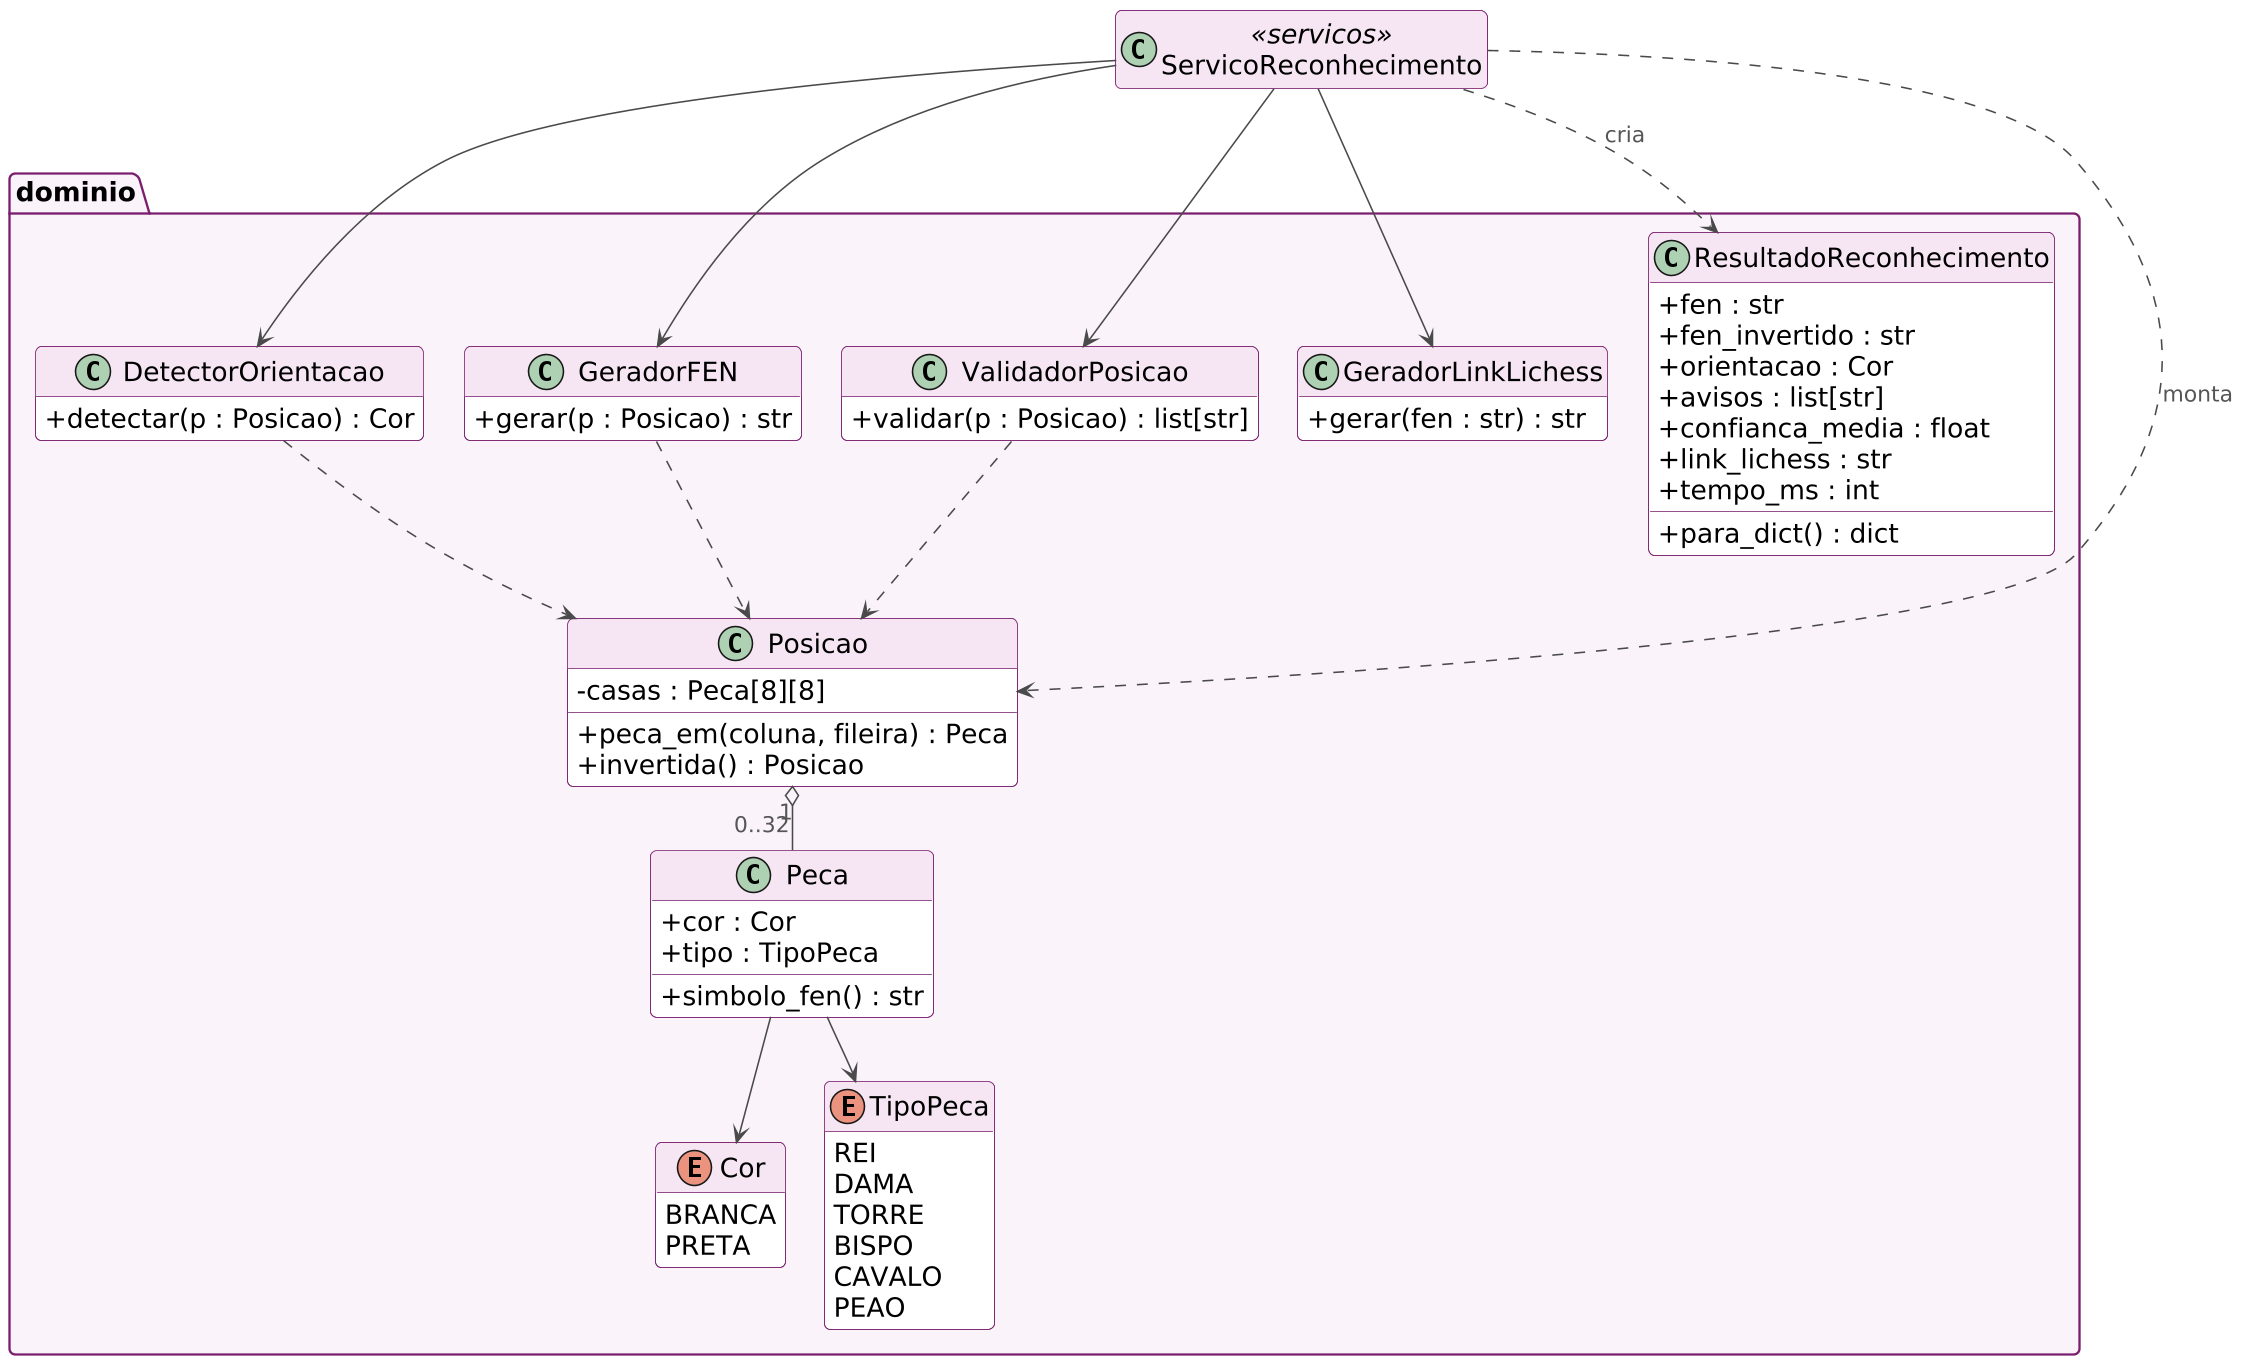

The diagram above was rendered by PlantUML. Its source (embedded in the PNG):
@startuml
!include _style.iuml
skinparam dpi 150
skinparam nodesep 25
skinparam ranksep 40
hide empty members
class ServicoReconhecimento <<servicos>>
package dominio {
enum Cor {
  BRANCA
  PRETA
}
enum TipoPeca {
  REI
  DAMA
  TORRE
  BISPO
  CAVALO
  PEAO
}
class Peca {
  + cor : Cor
  + tipo : TipoPeca
  + simbolo_fen() : str
}
class Posicao {
  - casas : Peca[8][8]
  + peca_em(coluna, fileira) : Peca
  + invertida() : Posicao
}
class DetectorOrientacao {
  + detectar(p : Posicao) : Cor
}
class GeradorFEN {
  + gerar(p : Posicao) : str
}
class ValidadorPosicao {
  + validar(p : Posicao) : list[str]
}
class GeradorLinkLichess {
  + gerar(fen : str) : str
}
class ResultadoReconhecimento {
  + fen : str
  + fen_invertido : str
  + orientacao : Cor
  + avisos : list[str]
  + confianca_media : float
  + link_lichess : str
  + tempo_ms : int
  + para_dict() : dict
}
}
ServicoReconhecimento --> DetectorOrientacao
ServicoReconhecimento --> GeradorFEN
ServicoReconhecimento --> ValidadorPosicao
ServicoReconhecimento --> GeradorLinkLichess
ServicoReconhecimento ..> ResultadoReconhecimento : cria
ServicoReconhecimento ..> Posicao : monta
Posicao "1" o-- "0..32" Peca
Peca --> Cor
Peca --> TipoPeca
GeradorFEN ..> Posicao
ValidadorPosicao ..> Posicao
DetectorOrientacao ..> Posicao
@enduml